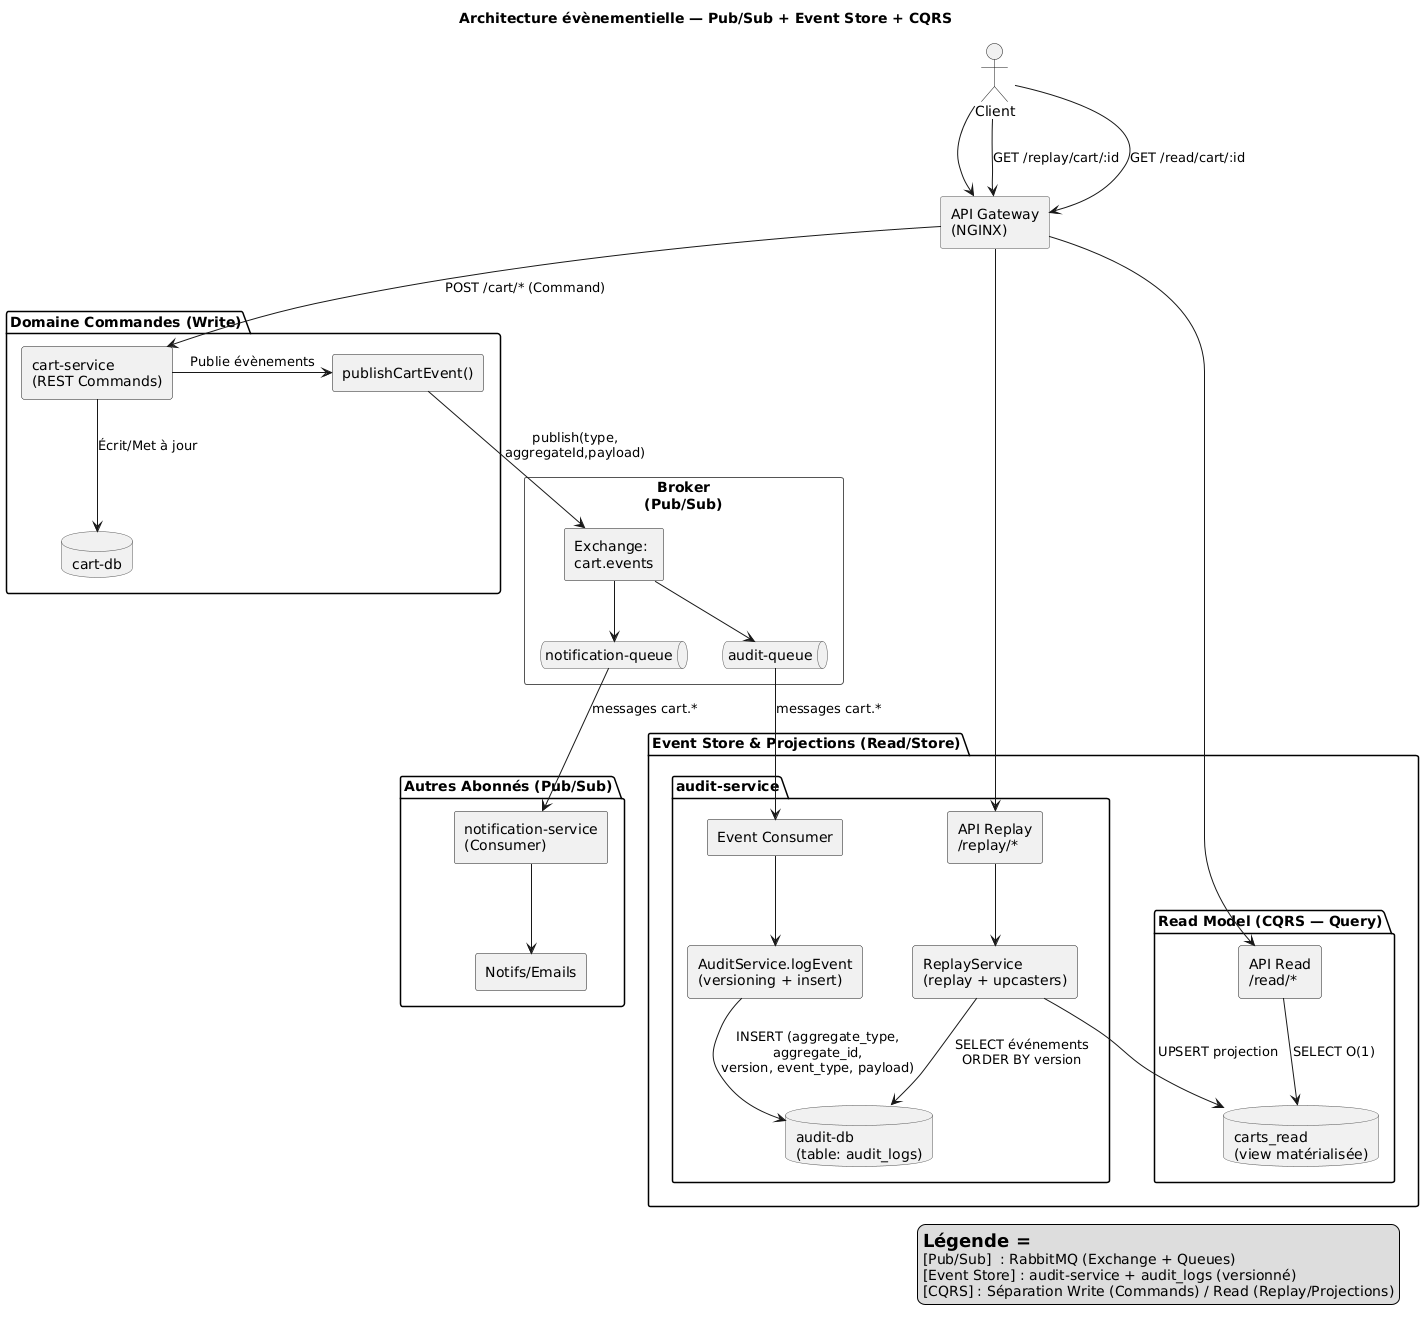

The diagram above was rendered by PlantUML. Its source (embedded in the PNG):
@startuml
title Architecture évènementielle — Pub/Sub + Event Store + CQRS

skinparam componentStyle rectangle
skinparam wrapWidth 200
skinparam maxMessageSize 200
skinparam shadowing false
skinparam rectangle {
  BorderColor #555
}
skinparam database {
  BorderColor #555
}
skinparam queue {
  BorderColor #555
}

actor "Client" as Client

rectangle "API Gateway\n(NGINX)" as APIGW

package "Domaine Commandes (Write)" as CMD {
  component "cart-service\n(REST Commands)" as CartAPI
  database "cart-db" as CartDB
  component "publishCartEvent()" as Pub

  CartAPI -down-> CartDB : Écrit/Met à jour
  CartAPI -right-> Pub : Publie évènements
}

rectangle "Broker\n(Pub/Sub)" as RMQ {
  component "Exchange:\ncart.events" as EX
  queue "audit-queue" as Q_AUDIT
  queue "notification-queue" as Q_NOTIF
  EX -down-> Q_AUDIT
  EX -down-> Q_NOTIF
}

package "Event Store & Projections (Read/Store)" as ES {
  package "audit-service" as AUDIT {
    component "Event Consumer" as Consumer
    component "AuditService.logEvent\n(versioning + insert)" as LogEvent
    database "audit-db\n(table: audit_logs)" as AuditDB
    component "ReplayService\n(replay + upcasters)" as ReplaySvc
    component "API Replay\n/replay/*" as ReplayAPI
  }

  package "Read Model (CQRS — Query)" as READ {
    database "carts_read\n(view matérialisée)" as CartsRead
    component "API Read\n/read/*" as ReadAPI
  }
}

package "Autres Abonnés (Pub/Sub)" as SUBS {
  component "notification-service\n(Consumer)" as NotifConsumer
  component "Notifs/Emails" as Notifier
  NotifConsumer -down-> Notifier
}

' --- Flux externes
Client -> APIGW
APIGW --> CartAPI : POST /cart/* (Command)

' --- Publication d'événements
Pub --> EX : publish(type,\naggregateId,payload)

' --- Consommation par l'Event Store
Q_AUDIT --> Consumer : messages cart.*
Consumer --> LogEvent
LogEvent --> AuditDB : INSERT (aggregate_type, aggregate_id,\nversion, event_type, payload)

' --- Replay & Projections (CQRS)
ReplayAPI --> ReplaySvc
ReplaySvc --> AuditDB : SELECT événements\nORDER BY version
ReplaySvc --> CartsRead : UPSERT projection

' --- Lecture (Queries)
Client --> APIGW : GET /replay/cart/:id
APIGW --> ReplayAPI

Client --> APIGW : GET /read/cart/:id
APIGW --> ReadAPI
ReadAPI --> CartsRead : SELECT O(1)

' --- Autres abonnés (Pub/Sub)
Q_NOTIF --> NotifConsumer : messages cart.*
' (ex: envoi d'email, WebSocket, etc.)

legend right
= Légende =
[Pub/Sub]  : RabbitMQ (Exchange + Queues)
[Event Store] : audit-service + audit_logs (versionné)
[CQRS] : Séparation Write (Commands) / Read (Replay/Projections)
endlegend
@enduml